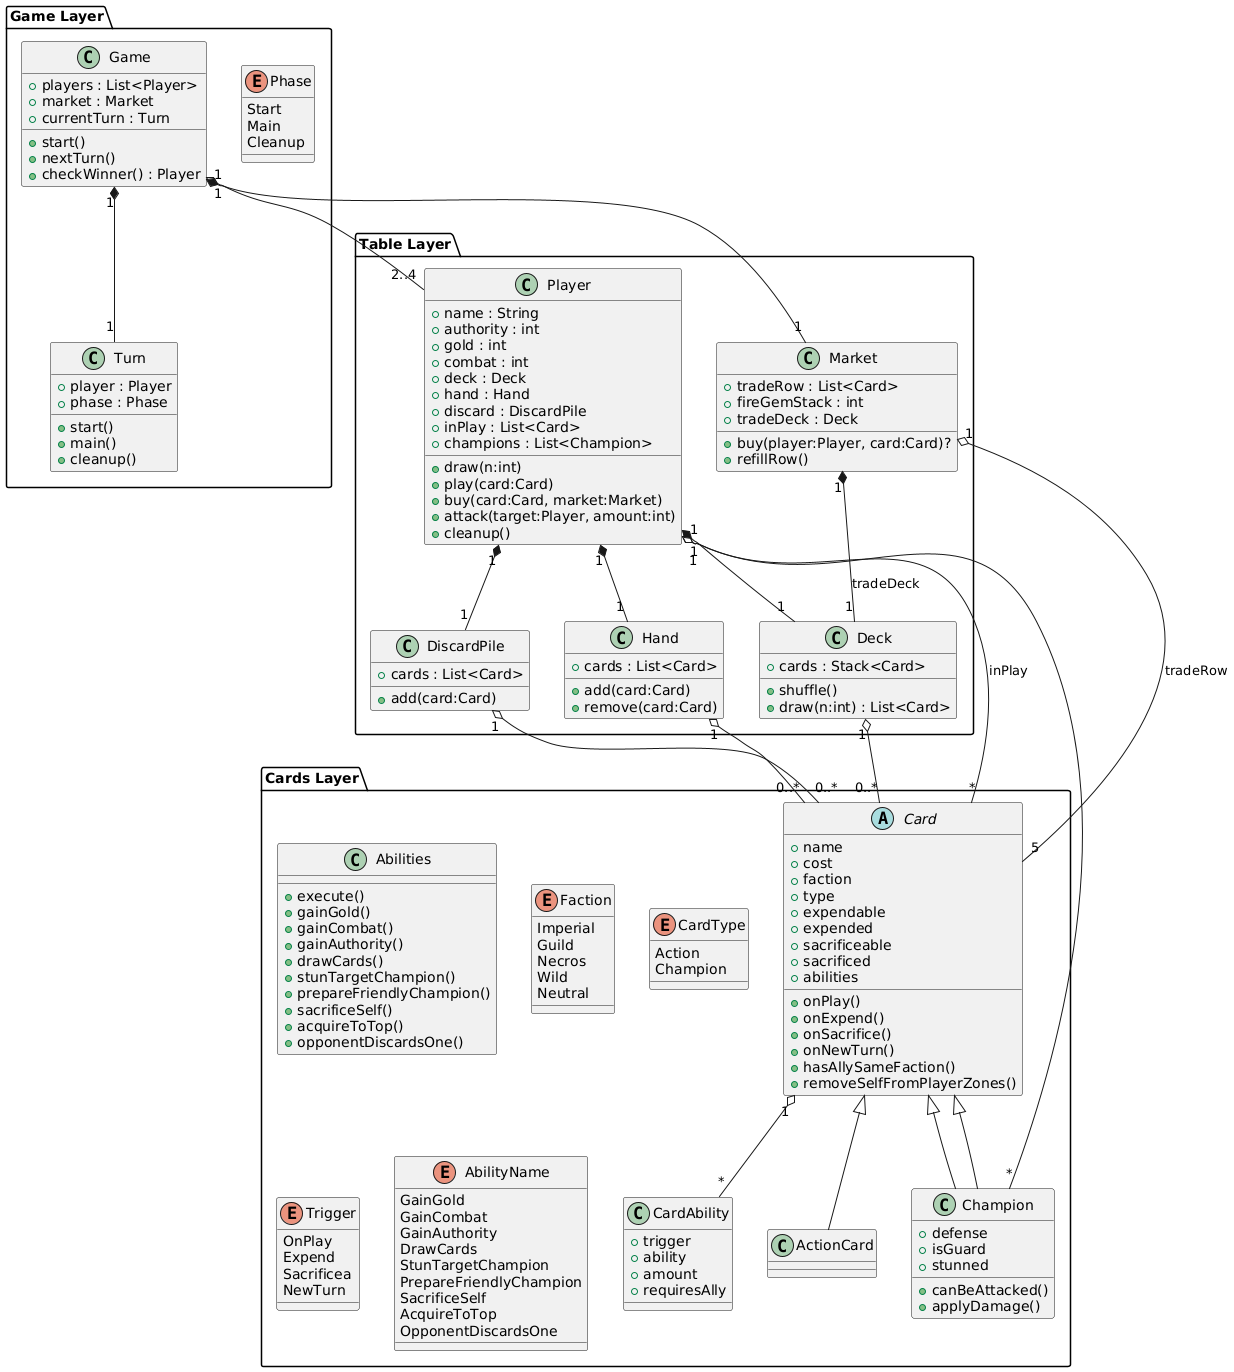

The diagram above was rendered by PlantUML. Its source (embedded in the PNG):
@startuml
package "Game Layer" {
  class Game {
    +players : List<Player>
    +market : Market
    +currentTurn : Turn
    +start()
    +nextTurn()
    +checkWinner() : Player
  }

  class Turn {
    +player : Player
    +phase : Phase
    +start()
    +main()
    +cleanup()
  }

  enum Phase {
    Start
    Main
    Cleanup
  }
}

package "Table Layer" {
  class Player {
    +name : String
    +authority : int
    +gold : int
    +combat : int
    +deck : Deck
    +hand : Hand
    +discard : DiscardPile
    +inPlay : List<Card>
    +champions : List<Champion>
    +draw(n:int)
    +play(card:Card)
    +buy(card:Card, market:Market)
    +attack(target:Player, amount:int)
    +cleanup()
  }

  class Deck {
    +cards : Stack<Card>
    +shuffle()
    +draw(n:int) : List<Card>
  }

  class Hand {
    +cards : List<Card>
    +add(card:Card)
    +remove(card:Card)
  }

  class DiscardPile {
    +cards : List<Card>
    +add(card:Card)
  }

  class Market {
    +tradeRow : List<Card>
    +fireGemStack : int
    +tradeDeck : Deck
    +buy(player:Player, card:Card)?
    +refillRow()
  }
}

package "Cards Layer" {
  abstract class Card {
    +name
    +cost
    +faction
    +type
    +expendable
    +expended
    +sacrificeable
    +sacrificed
    +abilities
    +onPlay()
    +onExpend()
    +onSacrifice()
    +onNewTurn()
    +hasAllySameFaction()
    +removeSelfFromPlayerZones()
  }

  class ActionCard

  class Champion extends Card {
    +defense
    +isGuard
    +stunned
    +canBeAttacked()
    +applyDamage()
  }

  class CardAbility {
    +trigger
    +ability
    +amount
    +requiresAlly
  }

  class Abilities {
    +execute()
    +gainGold()
    +gainCombat()
    +gainAuthority()
    +drawCards()
    +stunTargetChampion()
    +prepareFriendlyChampion()
    +sacrificeSelf()
    +acquireToTop()
    +opponentDiscardsOne()
  }

  enum Faction {
    Imperial
    Guild
    Necros
    Wild
    Neutral
  }

  enum CardType {
    Action
    Champion
  }

  enum Trigger {
    OnPlay
    Expend
    Sacrificea
    NewTurn
  }

  enum AbilityName {
    GainGold
    GainCombat
    GainAuthority
    DrawCards
    StunTargetChampion
    PrepareFriendlyChampion
    SacrificeSelf
    AcquireToTop
    OpponentDiscardsOne
  }
}

Game "1" o-- "2..4" Player
Game "1" *-- "1" Market
Game "1" *-- "1" Turn

Player "1" *-- "1" Deck
Player "1" *-- "1" Hand
Player "1" *-- "1" DiscardPile
Player "1" o-- "*" Champion
Player "1" o-- "*" Card : inPlay

Card "1" o-- "*" CardAbility

Champion -up-|> Card
ActionCard -up-|> Card

Deck "1" o-- "0..*" Card
Hand "1" o-- "0..*" Card
DiscardPile "1" o-- "0..*" Card
Market "1" o-- "5" Card : tradeRow
Market "1" *-- "1" Deck : tradeDeck
@enduml